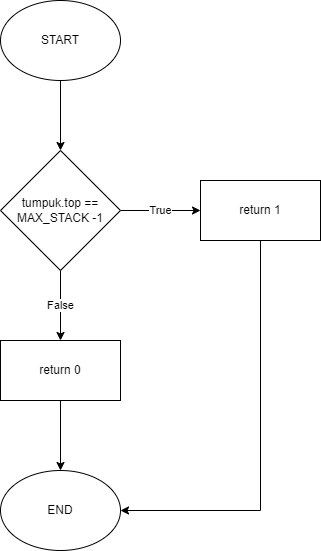

The diagram above was exported from draw.io. Its source (the exported page's mxGraphModel, read from the mxfile embedded in the PNG):
<mxGraphModel dx="697" dy="905" grid="1" gridSize="10" guides="1" tooltips="1" connect="1" arrows="1" fold="1" page="1" pageScale="1" pageWidth="850" pageHeight="1100" math="0" shadow="0">
  <root>
    <mxCell id="0" />
    <mxCell id="1" parent="0" />
    <mxCell id="9rmpAgcVMOzGE-o3QcNs-3" value="" style="edgeStyle=orthogonalEdgeStyle;rounded=0;orthogonalLoop=1;jettySize=auto;html=1;" parent="1" source="9rmpAgcVMOzGE-o3QcNs-1" target="9rmpAgcVMOzGE-o3QcNs-2" edge="1">
      <mxGeometry relative="1" as="geometry" />
    </mxCell>
    <mxCell id="9rmpAgcVMOzGE-o3QcNs-1" value="START" style="ellipse;whiteSpace=wrap;html=1;" parent="1" vertex="1">
      <mxGeometry x="160" y="170" width="120" height="80" as="geometry" />
    </mxCell>
    <mxCell id="9rmpAgcVMOzGE-o3QcNs-5" value="False" style="edgeStyle=orthogonalEdgeStyle;rounded=0;orthogonalLoop=1;jettySize=auto;html=1;" parent="1" source="9rmpAgcVMOzGE-o3QcNs-2" target="9rmpAgcVMOzGE-o3QcNs-4" edge="1">
      <mxGeometry relative="1" as="geometry" />
    </mxCell>
    <mxCell id="9rmpAgcVMOzGE-o3QcNs-7" value="True" style="edgeStyle=orthogonalEdgeStyle;rounded=0;orthogonalLoop=1;jettySize=auto;html=1;" parent="1" source="9rmpAgcVMOzGE-o3QcNs-2" target="9rmpAgcVMOzGE-o3QcNs-6" edge="1">
      <mxGeometry relative="1" as="geometry" />
    </mxCell>
    <mxCell id="9rmpAgcVMOzGE-o3QcNs-2" value="tumpuk.top == MAX_STACK -1" style="rhombus;whiteSpace=wrap;html=1;" parent="1" vertex="1">
      <mxGeometry x="160" y="320" width="120" height="120" as="geometry" />
    </mxCell>
    <mxCell id="9rmpAgcVMOzGE-o3QcNs-9" value="" style="edgeStyle=orthogonalEdgeStyle;rounded=0;orthogonalLoop=1;jettySize=auto;html=1;" parent="1" source="9rmpAgcVMOzGE-o3QcNs-4" target="9rmpAgcVMOzGE-o3QcNs-8" edge="1">
      <mxGeometry relative="1" as="geometry" />
    </mxCell>
    <mxCell id="9rmpAgcVMOzGE-o3QcNs-4" value="return 0" style="whiteSpace=wrap;html=1;" parent="1" vertex="1">
      <mxGeometry x="160" y="510" width="120" height="60" as="geometry" />
    </mxCell>
    <mxCell id="9rmpAgcVMOzGE-o3QcNs-10" style="edgeStyle=orthogonalEdgeStyle;rounded=0;orthogonalLoop=1;jettySize=auto;html=1;entryX=1;entryY=0.5;entryDx=0;entryDy=0;" parent="1" source="9rmpAgcVMOzGE-o3QcNs-6" target="9rmpAgcVMOzGE-o3QcNs-8" edge="1">
      <mxGeometry relative="1" as="geometry">
        <Array as="points">
          <mxPoint x="420" y="680" />
        </Array>
      </mxGeometry>
    </mxCell>
    <mxCell id="9rmpAgcVMOzGE-o3QcNs-6" value="return 1" style="whiteSpace=wrap;html=1;" parent="1" vertex="1">
      <mxGeometry x="360" y="350" width="120" height="60" as="geometry" />
    </mxCell>
    <mxCell id="9rmpAgcVMOzGE-o3QcNs-8" value="END" style="ellipse;whiteSpace=wrap;html=1;" parent="1" vertex="1">
      <mxGeometry x="160" y="640" width="120" height="80" as="geometry" />
    </mxCell>
  </root>
</mxGraphModel>